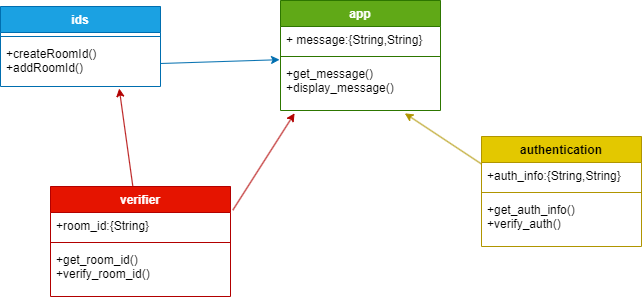

The diagram above was exported from draw.io. Its source (the exported page's mxGraphModel, read from the mxfile embedded in the PNG):
<mxGraphModel dx="936" dy="662" grid="1" gridSize="10" guides="1" tooltips="1" connect="1" arrows="1" fold="1" page="1" pageScale="1" pageWidth="850" pageHeight="1100" math="0" shadow="0">
  <root>
    <mxCell id="0" />
    <mxCell id="1" parent="0" />
    <mxCell id="6" value="app" style="swimlane;fontStyle=1;align=center;verticalAlign=top;childLayout=stackLayout;horizontal=1;startSize=26;horizontalStack=0;resizeParent=1;resizeParentMax=0;resizeLast=0;collapsible=1;marginBottom=0;fillColor=#60a917;fontColor=#ffffff;strokeColor=#2D7600;" parent="1" vertex="1">
      <mxGeometry x="300" y="164" width="160" height="110" as="geometry" />
    </mxCell>
    <mxCell id="7" value="+ message:{String,String}" style="text;strokeColor=none;fillColor=none;align=left;verticalAlign=top;spacingLeft=4;spacingRight=4;overflow=hidden;rotatable=0;points=[[0,0.5],[1,0.5]];portConstraint=eastwest;" parent="6" vertex="1">
      <mxGeometry y="26" width="160" height="26" as="geometry" />
    </mxCell>
    <mxCell id="8" value="" style="line;strokeWidth=1;fillColor=none;align=left;verticalAlign=middle;spacingTop=-1;spacingLeft=3;spacingRight=3;rotatable=0;labelPosition=right;points=[];portConstraint=eastwest;strokeColor=inherit;" parent="6" vertex="1">
      <mxGeometry y="52" width="160" height="8" as="geometry" />
    </mxCell>
    <mxCell id="9" value="+get_message()&#10;+display_message()&#10;" style="text;strokeColor=none;fillColor=none;align=left;verticalAlign=top;spacingLeft=4;spacingRight=4;overflow=hidden;rotatable=0;points=[[0,0.5],[1,0.5]];portConstraint=eastwest;" parent="6" vertex="1">
      <mxGeometry y="60" width="160" height="50" as="geometry" />
    </mxCell>
    <mxCell id="10" value="authentication&#10;" style="swimlane;fontStyle=1;align=center;verticalAlign=top;childLayout=stackLayout;horizontal=1;startSize=26;horizontalStack=0;resizeParent=1;resizeParentMax=0;resizeLast=0;collapsible=1;marginBottom=0;fillColor=#e3c800;fontColor=#000000;strokeColor=#B09500;" parent="1" vertex="1">
      <mxGeometry x="501" y="300" width="160" height="110" as="geometry" />
    </mxCell>
    <mxCell id="11" value="+auth_info:{String,String}" style="text;strokeColor=none;fillColor=none;align=left;verticalAlign=top;spacingLeft=4;spacingRight=4;overflow=hidden;rotatable=0;points=[[0,0.5],[1,0.5]];portConstraint=eastwest;" parent="10" vertex="1">
      <mxGeometry y="26" width="160" height="26" as="geometry" />
    </mxCell>
    <mxCell id="12" value="" style="line;strokeWidth=1;fillColor=none;align=left;verticalAlign=middle;spacingTop=-1;spacingLeft=3;spacingRight=3;rotatable=0;labelPosition=right;points=[];portConstraint=eastwest;strokeColor=inherit;" parent="10" vertex="1">
      <mxGeometry y="52" width="160" height="8" as="geometry" />
    </mxCell>
    <mxCell id="13" value="+get_auth_info()&#10;+verify_auth()" style="text;strokeColor=none;fillColor=none;align=left;verticalAlign=top;spacingLeft=4;spacingRight=4;overflow=hidden;rotatable=0;points=[[0,0.5],[1,0.5]];portConstraint=eastwest;" parent="10" vertex="1">
      <mxGeometry y="60" width="160" height="50" as="geometry" />
    </mxCell>
    <mxCell id="14" value="ids" style="swimlane;fontStyle=1;align=center;verticalAlign=top;childLayout=stackLayout;horizontal=1;startSize=26;horizontalStack=0;resizeParent=1;resizeParentMax=0;resizeLast=0;collapsible=1;marginBottom=0;fillColor=#1ba1e2;fontColor=#ffffff;strokeColor=#006EAF;" parent="1" vertex="1">
      <mxGeometry x="20" y="170" width="160" height="80" as="geometry" />
    </mxCell>
    <mxCell id="16" value="" style="line;strokeWidth=1;fillColor=none;align=left;verticalAlign=middle;spacingTop=-1;spacingLeft=3;spacingRight=3;rotatable=0;labelPosition=right;points=[];portConstraint=eastwest;strokeColor=inherit;" parent="14" vertex="1">
      <mxGeometry y="26" width="160" height="8" as="geometry" />
    </mxCell>
    <mxCell id="17" value="+createRoomId()&#10;+addRoomId()" style="text;strokeColor=none;fillColor=none;align=left;verticalAlign=top;spacingLeft=4;spacingRight=4;overflow=hidden;rotatable=0;points=[[0,0.5],[1,0.5]];portConstraint=eastwest;" parent="14" vertex="1">
      <mxGeometry y="34" width="160" height="46" as="geometry" />
    </mxCell>
    <mxCell id="28" style="edgeStyle=none;html=1;entryX=0.742;entryY=1.043;entryDx=0;entryDy=0;entryPerimeter=0;fillColor=#e51400;strokeColor=#B20000;" parent="1" source="22" target="17" edge="1">
      <mxGeometry relative="1" as="geometry" />
    </mxCell>
    <mxCell id="22" value="verifier" style="swimlane;fontStyle=1;align=center;verticalAlign=top;childLayout=stackLayout;horizontal=1;startSize=26;horizontalStack=0;resizeParent=1;resizeParentMax=0;resizeLast=0;collapsible=1;marginBottom=0;fillColor=#e51400;fontColor=#ffffff;strokeColor=#B20000;" parent="1" vertex="1">
      <mxGeometry x="70" y="350" width="180" height="110" as="geometry" />
    </mxCell>
    <mxCell id="23" value="+room_id:{String}" style="text;strokeColor=none;fillColor=none;align=left;verticalAlign=top;spacingLeft=4;spacingRight=4;overflow=hidden;rotatable=0;points=[[0,0.5],[1,0.5]];portConstraint=eastwest;" parent="22" vertex="1">
      <mxGeometry y="26" width="180" height="26" as="geometry" />
    </mxCell>
    <mxCell id="24" value="" style="line;strokeWidth=1;fillColor=none;align=left;verticalAlign=middle;spacingTop=-1;spacingLeft=3;spacingRight=3;rotatable=0;labelPosition=right;points=[];portConstraint=eastwest;strokeColor=inherit;" parent="22" vertex="1">
      <mxGeometry y="52" width="180" height="8" as="geometry" />
    </mxCell>
    <mxCell id="25" value="+get_room_id()&#10;+verify_room_id()" style="text;strokeColor=none;fillColor=none;align=left;verticalAlign=top;spacingLeft=4;spacingRight=4;overflow=hidden;rotatable=0;points=[[0,0.5],[1,0.5]];portConstraint=eastwest;" parent="22" vertex="1">
      <mxGeometry y="60" width="180" height="50" as="geometry" />
    </mxCell>
    <mxCell id="26" style="edgeStyle=none;html=1;exitX=1;exitY=0.5;exitDx=0;exitDy=0;entryX=-0.006;entryY=-0.016;entryDx=0;entryDy=0;entryPerimeter=0;fillColor=#1ba1e2;strokeColor=#006EAF;" parent="1" source="17" target="9" edge="1">
      <mxGeometry relative="1" as="geometry" />
    </mxCell>
    <mxCell id="29" style="edgeStyle=none;html=1;entryX=0.088;entryY=1.056;entryDx=0;entryDy=0;entryPerimeter=0;exitX=1.013;exitY=-0.092;exitDx=0;exitDy=0;exitPerimeter=0;fillColor=#e51400;strokeColor=#B20000;" parent="1" source="23" target="9" edge="1">
      <mxGeometry relative="1" as="geometry" />
    </mxCell>
    <mxCell id="30" style="edgeStyle=none;html=1;entryX=0.777;entryY=1.056;entryDx=0;entryDy=0;entryPerimeter=0;exitX=0;exitY=0.25;exitDx=0;exitDy=0;fillColor=#e3c800;strokeColor=#B09500;" parent="1" source="10" target="9" edge="1">
      <mxGeometry relative="1" as="geometry" />
    </mxCell>
  </root>
</mxGraphModel>